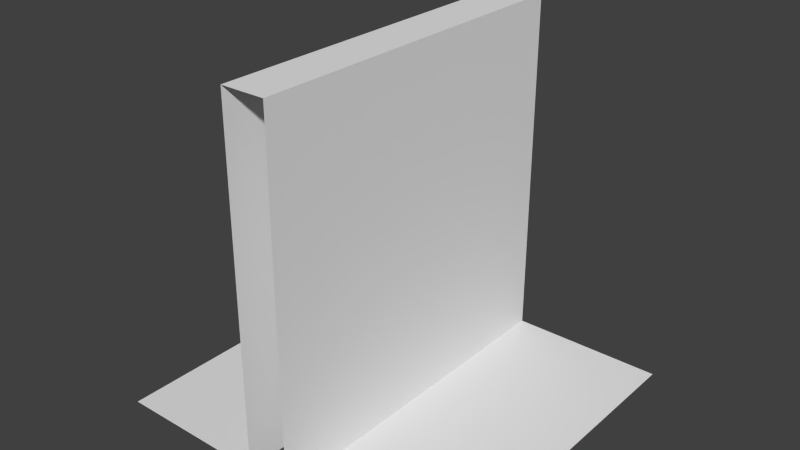 # Source: wallInner.blend  (saved by Blender 2.74.0; exported with 4.5.12 LTS)
import bpy
from mathutils import Matrix  # noqa: F401  (used for matrix-valued properties, if any)

bpy.ops.wm.read_factory_settings(use_empty=True)
scene = bpy.context.scene
scene.name = 'Scene'

# ---- collections
col_collection_1 = bpy.data.collections.new('Collection 1'); scene.collection.children.link(col_collection_1)

# ---- world
world_world = bpy.data.worlds.new('World'); scene.world = world_world
world_world.color = (0.05088, 0.05088, 0.05088)
world_world.use_sun_shadow = False
world_world.sun_shadow_jitter_overblur = 0.0
world_world.cycles.sampling_method = 'MANUAL'
world_world.cycles.sample_map_resolution = 256

# ---- meshes
me_cube_001 = bpy.data.meshes.new('Cube.001')
me_cube_001.from_pydata([(-0.125, -1.0, 0.0), (-0.125, -1.0, 2.0), (-0.125, 1.0, 0.0), (-0.125, 1.0, 2.0), (0.125, -1.0, 0.0), (0.125, -1.0, 2.0), (0.125, 1.0, 0.0), (0.125, 1.0, 2.0), (-1.0, -1.0, 0.0), (-1.0, 1.0, 0.0), (1.0, -1.0, 0.0), (1.0, 1.0, 0.0)], [], [(1, 3, 2, 0), (7, 5, 4, 6), (5, 7, 3, 1), (9, 8, 0, 2), (6, 4, 10, 11)])
_uv = me_cube_001.uv_layers.new(name='UVMap')
_uv.uv.foreach_set('vector', [0.5, 1.0, 0.0001, 0.9999, 0.0001, 0.2812, 0.5, 0.2812, 9.996e-05, 0.9999, 0.4999, 0.9999, 0.4999, 0.2812, 9.996e-05, 0.2812, 0.5, 0.875, 1.0, 0.875, 1.0, 1.0, 0.5, 1.0, 0.0, 2.289e-05, 0.4999, 2.307e-05, 0.4999, 0.2813, 0.0, 0.2813, 0.0, 0.2813, 0.5, 0.2813, 0.5, 4.59e-05, 0.0, -5.96e-08])
me_cube_001.use_remesh_preserve_volume = False
me_cube_001.use_remesh_preserve_attributes = False
me_cube_001.use_mirror_vertex_groups = False
me_cube_001.update()

# ---- objects
ob_cube = bpy.data.objects.new('Cube', me_cube_001)

# ---- transforms, parenting, visibility, modifiers, constraints
ob_cube.location = (0.0, 0.0, 0.0)
ob_cube.lineart.crease_threshold = 0.0

# ---- collection membership
col_collection_1.objects.link(ob_cube)

# ---- scene / render settings (as saved in the file)
scene.frame_start = 1; scene.frame_end = 250; scene.frame_set(1)
scene.render.engine = 'BLENDER_EEVEE_NEXT'
scene.render.resolution_percentage = 50
scene.render.dither_intensity = 0.0
scene.cycles.use_denoising = False
scene.cycles.samples = 10
scene.cycles.sampling_pattern = 'TABULATED_SOBOL'
scene.cycles.light_sampling_threshold = 0.0
scene.cycles.use_adaptive_sampling = False
scene.cycles.use_light_tree = False
scene.cycles.blur_glossy = 0.0
scene.cycles.pixel_filter_type = 'GAUSSIAN'
scene.cycles.sample_clamp_indirect = 0.0
scene.view_settings.view_transform = 'Standard'
bpy.context.view_layer.update()

# ---- added for rendering (the .blend has no active camera and no usable light): camera, sun
cam_auto = bpy.data.cameras.new('AutoCamera')
cam_auto.lens = 50.0
cam_auto.sensor_width = 36.0
cam_auto.clip_end = 1000.0
ob_auto_camera = bpy.data.objects.new('AutoCamera', cam_auto)
scene.collection.objects.link(ob_auto_camera)
ob_auto_camera.location = (3.20507, -3.84609, 3.56406)
ob_auto_camera.rotation_euler = (1.09748, -7.21219e-08, 0.694738)
scene.camera = ob_auto_camera
light_auto_sun = bpy.data.lights.new('AutoSun', 'SUN')
light_auto_sun.energy = 3.0
light_auto_sun.angle = 0.0523599
ob_auto_sun = bpy.data.objects.new('AutoSun', light_auto_sun)
scene.collection.objects.link(ob_auto_sun)
ob_auto_sun.rotation_euler = (0.872665, 0.174533, 0.523599)
bpy.context.view_layer.update()
